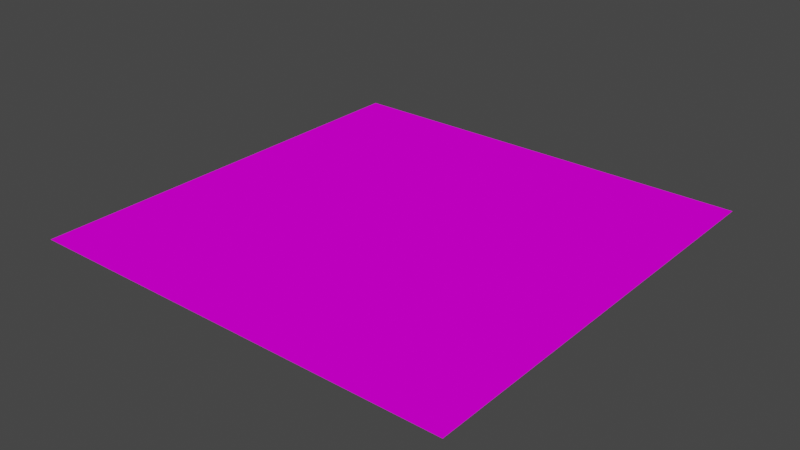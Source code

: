 # Source: grass.blend  (saved by Blender 2.81.16; exported with 4.5.12 LTS)
import bpy
from mathutils import Matrix  # noqa: F401  (used for matrix-valued properties, if any)

bpy.ops.wm.read_factory_settings(use_empty=True)
scene = bpy.context.scene
scene.name = 'Scene'

# ---- collections
col_collection = bpy.data.collections.new('Collection'); scene.collection.children.link(col_collection)

# ---- images (referenced by path relative to the original .blend; pixels are not part of the script)
import os
ASSET_DIR = os.environ.get("B2B_ASSET_DIR", "")  # directory of the original .blend (textures are referenced by path, not embedded)
HERE = os.path.dirname(os.path.abspath(__file__))  # packed textures are extracted next to this script under _unpacked/

def load_image(name, relpath, width, height, colorspace="sRGB"):
    """Load a texture the original file referenced (path relative to the .blend, or extracted next to this script)."""
    p = next((c for c in (os.path.join(HERE, relpath), os.path.join(ASSET_DIR, relpath)) if relpath and os.path.exists(c)), "")
    if p:
        img = bpy.data.images.load(p, check_existing=True)
        img.name = name
    else:  # same state as the original file: an image datablock whose file is absent (Cycles renders it pink)
        img = bpy.data.images.new(name, width, height)
        img.source = "FILE"
        img.filepath = "//" + (relpath or name)
    img.colorspace_settings.name = colorspace
    return img
img_grass2_png = load_image('grass2.png', 'grass2.png', 1024, 1024, 'sRGB')

# ---- materials (node trees are filled in below, after node groups)
mat_grass = bpy.data.materials.new('Grass')
mat_grass.use_transparent_shadow = False

# ---- material node trees
mat_grass.use_nodes = True; mat_grass.node_tree.nodes.clear()
_N = mat_grass.node_tree.nodes; _L = mat_grass.node_tree.links
n0 = _N.new('ShaderNodeOutputMaterial'); n0.name = 'Material Output'; n0.location = (300, 300)
n1 = _N.new('ShaderNodeBsdfPrincipled'); n1.name = 'Principled BSDF'; n1.location = (10, 300)
n1.distribution = 'GGX'
n1.subsurface_method = 'BURLEY'
n1.inputs[2].default_value = 1.0
n1.inputs[3].default_value = 1.45
n1.inputs[13].default_value = 0.0
n1.inputs[27].default_value = (0.0, 0.0, 0.0, 1.0)
n1.inputs[28].default_value = 1.0
n2 = _N.new('ShaderNodeTexImage'); n2.name = 'Image Texture'; n2.location = (-280, 280)
n2.image = img_grass2_png
_L.new(n1.outputs[0], n0.inputs[0])
_L.new(n2.outputs[0], n1.inputs[0])
n0.is_active_output = True

# ---- world
world_world = bpy.data.worlds.new('World'); scene.world = world_world
world_world.use_nodes = True; world_world.node_tree.nodes.clear()
_N = world_world.node_tree.nodes; _L = world_world.node_tree.links
n0 = _N.new('ShaderNodeOutputWorld'); n0.name = 'World Output'; n0.location = (300, 300)
n1 = _N.new('ShaderNodeBackground'); n1.name = 'Background'; n1.location = (10, 300)
n1.inputs[0].default_value = (0.05088, 0.05088, 0.05088, 1.0)
_L.new(n1.outputs[0], n0.inputs[0])
n0.is_active_output = True
world_world.color = (0.05088, 0.05088, 0.05088)
world_world.use_sun_shadow = False
world_world.sun_shadow_jitter_overblur = 0.0

# ---- meshes
me_plane = bpy.data.meshes.new('Plane')
me_plane.from_pydata([(-1.0, -1.0, 0.0), (1.0, -1.0, 0.0), (-1.0, 1.0, 0.0), (1.0, 1.0, 0.0)], [], [(0, 1, 3, 2)])
_uv = me_plane.uv_layers.new(name='UVMap')
_uv.uv.foreach_set('vector', [241.0, 241.0, -240.0, 241.0, -240.0, -240.0, 241.0, -240.0])
me_plane.materials.append(mat_grass)
me_plane.use_remesh_fix_poles = True
me_plane.use_remesh_preserve_attributes = False
me_plane.use_mirror_vertex_groups = False
me_plane.update()

# ---- objects
ob_plane = bpy.data.objects.new('Plane', me_plane)

# ---- transforms, parenting, visibility, modifiers, constraints
ob_plane.location = (0.0, 0.0, 0.0)
ob_plane.scale = (1000.0, 1000.0, 1000.0)
ob_plane.lineart.crease_threshold = 0.0

# ---- collection membership
col_collection.objects.link(ob_plane)

# ---- scene / render settings (as saved in the file)
scene.frame_start = 1; scene.frame_end = 250; scene.frame_set(1)
scene.render.engine = 'BLENDER_EEVEE_NEXT'
scene.cycles.use_denoising = False
scene.cycles.samples = 128
scene.cycles.sampling_pattern = 'TABULATED_SOBOL'
scene.cycles.use_adaptive_sampling = False
scene.cycles.use_light_tree = False
scene.view_settings.view_transform = 'Filmic'
bpy.context.view_layer.update()

# ---- added for rendering (the .blend has no active camera and no usable light): camera, sun
cam_auto = bpy.data.cameras.new('AutoCamera')
cam_auto.lens = 50.0
cam_auto.sensor_width = 36.0
cam_auto.clip_end = 45926.9
ob_auto_camera = bpy.data.objects.new('AutoCamera', cam_auto)
scene.collection.objects.link(ob_auto_camera)
ob_auto_camera.location = (2616.93, -3140.32, 2093.54)
ob_auto_camera.rotation_euler = (1.09748, -7.21219e-08, 0.694738)
scene.camera = ob_auto_camera
light_auto_sun = bpy.data.lights.new('AutoSun', 'SUN')
light_auto_sun.energy = 3.0
light_auto_sun.angle = 0.0523599
ob_auto_sun = bpy.data.objects.new('AutoSun', light_auto_sun)
scene.collection.objects.link(ob_auto_sun)
ob_auto_sun.rotation_euler = (0.872665, 0.174533, 0.523599)
bpy.context.view_layer.update()
